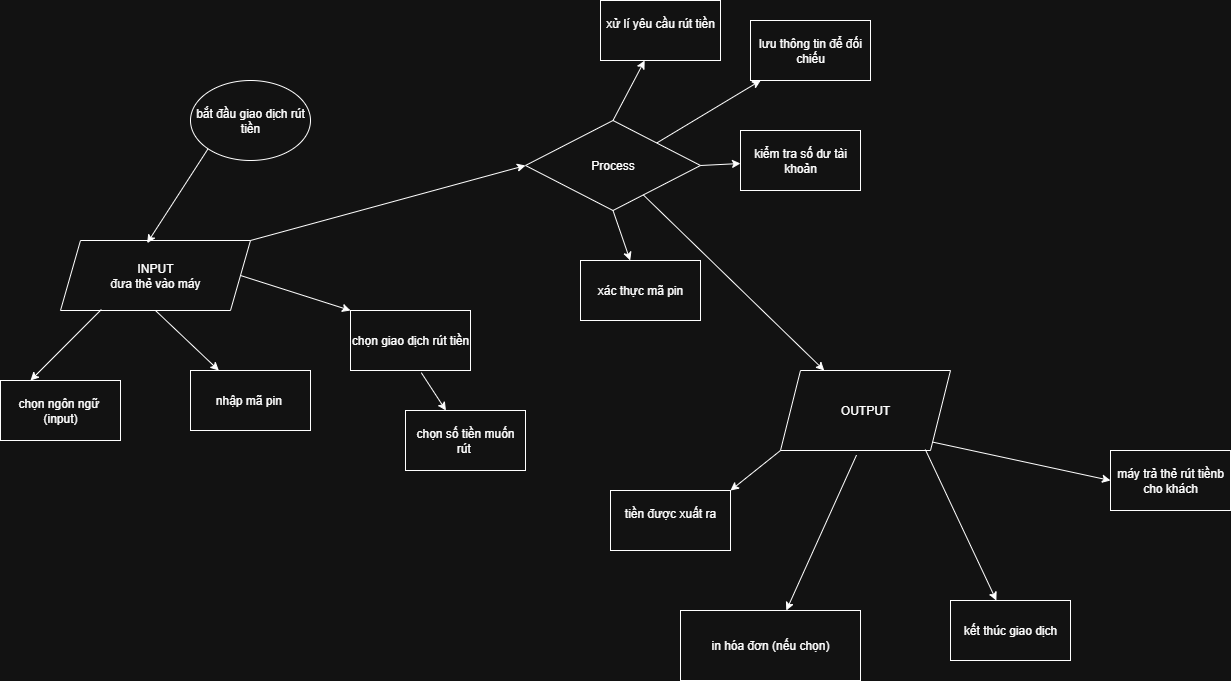

The diagram above was exported from draw.io. Its source (the exported page's mxGraphModel, read from the mxfile embedded in the PNG):
<mxGraphModel dx="1892" dy="1662" grid="1" gridSize="10" guides="1" tooltips="1" connect="1" arrows="1" fold="1" page="1" pageScale="1" pageWidth="850" pageHeight="1100" math="0" shadow="0">
  <root>
    <mxCell id="0" />
    <mxCell id="1" parent="0" />
    <mxCell id="K4vNPTebcuD6n150Y-OW-1" value="bắt đầu giao dịch rút tiền" style="ellipse;whiteSpace=wrap;html=1;" parent="1" vertex="1">
      <mxGeometry x="90" y="40" width="120" height="80" as="geometry" />
    </mxCell>
    <mxCell id="K4vNPTebcuD6n150Y-OW-2" value="INPUT&lt;div&gt;đưa thẻ vào máy&lt;/div&gt;" style="shape=parallelogram;perimeter=parallelogramPerimeter;whiteSpace=wrap;html=1;fixedSize=1;" parent="1" vertex="1">
      <mxGeometry x="-40" y="200" width="190" height="70" as="geometry" />
    </mxCell>
    <mxCell id="K4vNPTebcuD6n150Y-OW-3" value="" style="endArrow=classic;html=1;rounded=0;exitX=0;exitY=1;exitDx=0;exitDy=0;entryX=0.456;entryY=0.037;entryDx=0;entryDy=0;entryPerimeter=0;" parent="1" source="K4vNPTebcuD6n150Y-OW-1" target="K4vNPTebcuD6n150Y-OW-2" edge="1">
      <mxGeometry width="50" height="50" relative="1" as="geometry">
        <mxPoint x="400" y="320" as="sourcePoint" />
        <mxPoint x="450" y="270" as="targetPoint" />
      </mxGeometry>
    </mxCell>
    <mxCell id="K4vNPTebcuD6n150Y-OW-5" value="chọn ngôn ngữ&amp;nbsp;&lt;div&gt;(input)&lt;/div&gt;" style="rounded=0;whiteSpace=wrap;html=1;" parent="1" vertex="1">
      <mxGeometry x="-100" y="340" width="120" height="60" as="geometry" />
    </mxCell>
    <mxCell id="K4vNPTebcuD6n150Y-OW-6" value="" style="endArrow=classic;html=1;rounded=0;exitX=0.215;exitY=0.986;exitDx=0;exitDy=0;exitPerimeter=0;entryX=0.25;entryY=0;entryDx=0;entryDy=0;" parent="1" source="K4vNPTebcuD6n150Y-OW-2" target="K4vNPTebcuD6n150Y-OW-5" edge="1">
      <mxGeometry width="50" height="50" relative="1" as="geometry">
        <mxPoint x="400" y="320" as="sourcePoint" />
        <mxPoint x="450" y="270" as="targetPoint" />
      </mxGeometry>
    </mxCell>
    <mxCell id="K4vNPTebcuD6n150Y-OW-7" value="" style="endArrow=classic;html=1;rounded=0;exitX=0.5;exitY=1;exitDx=0;exitDy=0;" parent="1" source="K4vNPTebcuD6n150Y-OW-2" target="K4vNPTebcuD6n150Y-OW-8" edge="1">
      <mxGeometry width="50" height="50" relative="1" as="geometry">
        <mxPoint x="400" y="320" as="sourcePoint" />
        <mxPoint x="120" y="310" as="targetPoint" />
      </mxGeometry>
    </mxCell>
    <mxCell id="K4vNPTebcuD6n150Y-OW-8" value="nhập mã pin&amp;nbsp;" style="rounded=0;whiteSpace=wrap;html=1;" parent="1" vertex="1">
      <mxGeometry x="90" y="330" width="120" height="60" as="geometry" />
    </mxCell>
    <mxCell id="K4vNPTebcuD6n150Y-OW-9" value="chọn giao dịch rút tiền" style="rounded=0;whiteSpace=wrap;html=1;" parent="1" vertex="1">
      <mxGeometry x="250" y="270" width="120" height="60" as="geometry" />
    </mxCell>
    <mxCell id="K4vNPTebcuD6n150Y-OW-10" value="" style="endArrow=classic;html=1;rounded=0;exitX=1;exitY=0.5;exitDx=0;exitDy=0;entryX=0;entryY=0;entryDx=0;entryDy=0;" parent="1" source="K4vNPTebcuD6n150Y-OW-2" target="K4vNPTebcuD6n150Y-OW-9" edge="1">
      <mxGeometry width="50" height="50" relative="1" as="geometry">
        <mxPoint x="400" y="320" as="sourcePoint" />
        <mxPoint x="450" y="270" as="targetPoint" />
      </mxGeometry>
    </mxCell>
    <mxCell id="K4vNPTebcuD6n150Y-OW-11" value="" style="endArrow=classic;html=1;rounded=0;exitX=0.59;exitY=1.037;exitDx=0;exitDy=0;exitPerimeter=0;" parent="1" source="K4vNPTebcuD6n150Y-OW-9" target="K4vNPTebcuD6n150Y-OW-12" edge="1">
      <mxGeometry width="50" height="50" relative="1" as="geometry">
        <mxPoint x="400" y="420" as="sourcePoint" />
        <mxPoint x="340" y="380" as="targetPoint" />
      </mxGeometry>
    </mxCell>
    <mxCell id="K4vNPTebcuD6n150Y-OW-12" value="chọn số tiền muốn rút&amp;nbsp;" style="rounded=0;whiteSpace=wrap;html=1;" parent="1" vertex="1">
      <mxGeometry x="305" y="370" width="120" height="60" as="geometry" />
    </mxCell>
    <mxCell id="K4vNPTebcuD6n150Y-OW-13" value="" style="endArrow=classic;html=1;rounded=0;exitX=1;exitY=0;exitDx=0;exitDy=0;" parent="1" source="K4vNPTebcuD6n150Y-OW-2" edge="1">
      <mxGeometry width="50" height="50" relative="1" as="geometry">
        <mxPoint x="400" y="220" as="sourcePoint" />
        <mxPoint x="425" y="125" as="targetPoint" />
      </mxGeometry>
    </mxCell>
    <mxCell id="K4vNPTebcuD6n150Y-OW-15" value="Process" style="rhombus;whiteSpace=wrap;html=1;" parent="1" vertex="1">
      <mxGeometry x="425" y="80" width="175" height="90" as="geometry" />
    </mxCell>
    <mxCell id="K4vNPTebcuD6n150Y-OW-16" value="" style="endArrow=classic;html=1;rounded=0;exitX=0.5;exitY=1;exitDx=0;exitDy=0;" parent="1" source="K4vNPTebcuD6n150Y-OW-15" target="K4vNPTebcuD6n150Y-OW-17" edge="1">
      <mxGeometry width="50" height="50" relative="1" as="geometry">
        <mxPoint x="400" y="220" as="sourcePoint" />
        <mxPoint x="540" y="220" as="targetPoint" />
      </mxGeometry>
    </mxCell>
    <mxCell id="K4vNPTebcuD6n150Y-OW-17" value="xác thực mã pin" style="rounded=0;whiteSpace=wrap;html=1;" parent="1" vertex="1">
      <mxGeometry x="480" y="220" width="120" height="60" as="geometry" />
    </mxCell>
    <mxCell id="K4vNPTebcuD6n150Y-OW-18" value="" style="endArrow=classic;html=1;rounded=0;exitX=1;exitY=0.5;exitDx=0;exitDy=0;" parent="1" source="K4vNPTebcuD6n150Y-OW-15" target="K4vNPTebcuD6n150Y-OW-19" edge="1">
      <mxGeometry width="50" height="50" relative="1" as="geometry">
        <mxPoint x="400" y="220" as="sourcePoint" />
        <mxPoint x="680" y="110" as="targetPoint" />
      </mxGeometry>
    </mxCell>
    <mxCell id="K4vNPTebcuD6n150Y-OW-19" value="kiểm tra số dư tài khoản" style="rounded=0;whiteSpace=wrap;html=1;" parent="1" vertex="1">
      <mxGeometry x="640" y="90" width="120" height="60" as="geometry" />
    </mxCell>
    <mxCell id="K4vNPTebcuD6n150Y-OW-20" value="" style="endArrow=classic;html=1;rounded=0;exitX=0.5;exitY=0;exitDx=0;exitDy=0;" parent="1" source="K4vNPTebcuD6n150Y-OW-15" target="K4vNPTebcuD6n150Y-OW-21" edge="1">
      <mxGeometry width="50" height="50" relative="1" as="geometry">
        <mxPoint x="400" y="20" as="sourcePoint" />
        <mxPoint x="560" y="-10" as="targetPoint" />
      </mxGeometry>
    </mxCell>
    <mxCell id="K4vNPTebcuD6n150Y-OW-21" value="xử lí yêu cầu rút tiền&lt;div&gt;&lt;br&gt;&lt;/div&gt;" style="rounded=0;whiteSpace=wrap;html=1;" parent="1" vertex="1">
      <mxGeometry x="500" y="-40" width="120" height="60" as="geometry" />
    </mxCell>
    <mxCell id="K4vNPTebcuD6n150Y-OW-22" value="" style="endArrow=classic;html=1;rounded=0;exitX=1;exitY=0;exitDx=0;exitDy=0;" parent="1" source="K4vNPTebcuD6n150Y-OW-15" target="K4vNPTebcuD6n150Y-OW-23" edge="1">
      <mxGeometry width="50" height="50" relative="1" as="geometry">
        <mxPoint x="400" y="220" as="sourcePoint" />
        <mxPoint x="700" y="10" as="targetPoint" />
      </mxGeometry>
    </mxCell>
    <mxCell id="K4vNPTebcuD6n150Y-OW-23" value="lưu thông tin để đối chiếu" style="rounded=0;whiteSpace=wrap;html=1;" parent="1" vertex="1">
      <mxGeometry x="650" y="-20" width="120" height="60" as="geometry" />
    </mxCell>
    <mxCell id="K4vNPTebcuD6n150Y-OW-25" value="" style="endArrow=classic;html=1;rounded=0;" parent="1" source="K4vNPTebcuD6n150Y-OW-15" target="K4vNPTebcuD6n150Y-OW-26" edge="1">
      <mxGeometry width="50" height="50" relative="1" as="geometry">
        <mxPoint x="400" y="220" as="sourcePoint" />
        <mxPoint x="740" y="360" as="targetPoint" />
      </mxGeometry>
    </mxCell>
    <mxCell id="K4vNPTebcuD6n150Y-OW-26" value="OUTPUT" style="shape=parallelogram;perimeter=parallelogramPerimeter;whiteSpace=wrap;html=1;fixedSize=1;" parent="1" vertex="1">
      <mxGeometry x="680" y="330" width="170" height="80" as="geometry" />
    </mxCell>
    <mxCell id="K4vNPTebcuD6n150Y-OW-27" value="tiền được xuất ra&lt;div&gt;&lt;br&gt;&lt;/div&gt;" style="rounded=0;whiteSpace=wrap;html=1;" parent="1" vertex="1">
      <mxGeometry x="510" y="450" width="120" height="60" as="geometry" />
    </mxCell>
    <mxCell id="K4vNPTebcuD6n150Y-OW-28" value="" style="endArrow=classic;html=1;rounded=0;entryX=1;entryY=0;entryDx=0;entryDy=0;exitX=0;exitY=1;exitDx=0;exitDy=0;" parent="1" source="K4vNPTebcuD6n150Y-OW-26" target="K4vNPTebcuD6n150Y-OW-27" edge="1">
      <mxGeometry width="50" height="50" relative="1" as="geometry">
        <mxPoint x="400" y="420" as="sourcePoint" />
        <mxPoint x="450" y="370" as="targetPoint" />
      </mxGeometry>
    </mxCell>
    <mxCell id="K4vNPTebcuD6n150Y-OW-29" value="" style="endArrow=classic;html=1;rounded=0;exitX=0.447;exitY=1.058;exitDx=0;exitDy=0;exitPerimeter=0;" parent="1" source="K4vNPTebcuD6n150Y-OW-26" target="K4vNPTebcuD6n150Y-OW-30" edge="1">
      <mxGeometry width="50" height="50" relative="1" as="geometry">
        <mxPoint x="400" y="420" as="sourcePoint" />
        <mxPoint x="730" y="470" as="targetPoint" />
      </mxGeometry>
    </mxCell>
    <mxCell id="K4vNPTebcuD6n150Y-OW-30" value="in hóa đơn (nếu chọn)" style="rounded=0;whiteSpace=wrap;html=1;" parent="1" vertex="1">
      <mxGeometry x="580" y="570" width="180" height="70" as="geometry" />
    </mxCell>
    <mxCell id="K4vNPTebcuD6n150Y-OW-31" value="" style="endArrow=classic;html=1;rounded=0;exitX=0.852;exitY=0.988;exitDx=0;exitDy=0;exitPerimeter=0;" parent="1" source="K4vNPTebcuD6n150Y-OW-26" target="K4vNPTebcuD6n150Y-OW-32" edge="1">
      <mxGeometry width="50" height="50" relative="1" as="geometry">
        <mxPoint x="830" y="420" as="sourcePoint" />
        <mxPoint x="890" y="580" as="targetPoint" />
      </mxGeometry>
    </mxCell>
    <mxCell id="K4vNPTebcuD6n150Y-OW-32" value="kết thúc giao dịch" style="rounded=0;whiteSpace=wrap;html=1;" parent="1" vertex="1">
      <mxGeometry x="850" y="560" width="120" height="60" as="geometry" />
    </mxCell>
    <mxCell id="K4vNPTebcuD6n150Y-OW-33" value="máy trả thẻ rút tiềnb cho khách" style="rounded=0;whiteSpace=wrap;html=1;" parent="1" vertex="1">
      <mxGeometry x="1010" y="410" width="120" height="60" as="geometry" />
    </mxCell>
    <mxCell id="K4vNPTebcuD6n150Y-OW-34" value="" style="endArrow=classic;html=1;rounded=0;exitX=1;exitY=1;exitDx=0;exitDy=0;entryX=0;entryY=0.5;entryDx=0;entryDy=0;" parent="1" source="K4vNPTebcuD6n150Y-OW-26" target="K4vNPTebcuD6n150Y-OW-33" edge="1">
      <mxGeometry width="50" height="50" relative="1" as="geometry">
        <mxPoint x="770" y="520" as="sourcePoint" />
        <mxPoint x="820" y="470" as="targetPoint" />
      </mxGeometry>
    </mxCell>
  </root>
</mxGraphModel>